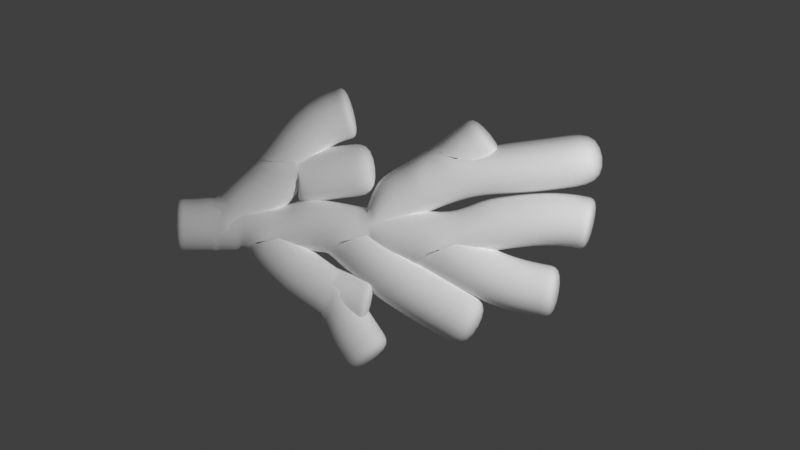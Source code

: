 # Source: Vines.blend  (saved by Blender 4.1.24; exported with 4.5.12 LTS)
import bpy
from mathutils import Matrix  # noqa: F401  (used for matrix-valued properties, if any)

bpy.ops.wm.read_factory_settings(use_empty=True)
scene = bpy.context.scene
scene.name = 'Scene'

# ---- collections
col_collection = bpy.data.collections.new('Collection'); scene.collection.children.link(col_collection)
col_collection_2 = bpy.data.collections.new('Collection 2'); scene.collection.children.link(col_collection_2)

# ---- materials (node trees are filled in below, after node groups)
mat_material = bpy.data.materials.new('Material')
mat_material.alpha_threshold = 0.0
mat_material.use_transparent_shadow = False
mat_material.roughness = 0.5
mat_material.line_color = (0.0, 0.0, 0.0, 1.0)
mat_material_002 = bpy.data.materials.new('Material.002')

# ---- material node trees
mat_material.use_nodes = True; mat_material.node_tree.nodes.clear()
_N = mat_material.node_tree.nodes; _L = mat_material.node_tree.links
n0 = _N.new('ShaderNodeOutputMaterial'); n0.name = 'Material Output'; n0.location = (300, 300)
n1 = _N.new('ShaderNodeBsdfPrincipled'); n1.name = 'Principled BSDF'; n1.location = (10, 300)
n1.inputs[0].default_value = (1.0, 1.0, 1.0, 1.0)
n1.inputs[2].default_value = 1.0
n1.inputs[3].default_value = 1.0
_L.new(n1.outputs[0], n0.inputs[0])
n0.is_active_output = True
mat_material_002.use_nodes = True; mat_material_002.node_tree.nodes.clear()
_N = mat_material_002.node_tree.nodes; _L = mat_material_002.node_tree.links
n0 = _N.new('ShaderNodeBsdfPrincipled'); n0.name = 'Principled BSDF'; n0.location = (10, 300)
n0.inputs[0].default_value = (0.4233, 0.1248, 0.3005, 1.0)
n0.inputs[2].default_value = 0.8228
n1 = _N.new('ShaderNodeOutputMaterial'); n1.name = 'Material Output'; n1.location = (300, 300)
_L.new(n0.outputs[0], n1.inputs[0])
n1.is_active_output = True

# ---- world
world_world = bpy.data.worlds.new('World'); scene.world = world_world
world_world.use_nodes = True; world_world.node_tree.nodes.clear()
_N = world_world.node_tree.nodes; _L = world_world.node_tree.links
n0 = _N.new('ShaderNodeOutputWorld'); n0.name = 'World Output'; n0.location = (300, 300)
n1 = _N.new('ShaderNodeBackground'); n1.name = 'Background'; n1.location = (10, 300)
n1.inputs[0].default_value = (0.05088, 0.05088, 0.05088, 1.0)
_L.new(n1.outputs[0], n0.inputs[0])
n0.is_active_output = True
world_world.color = (0.05088, 0.05088, 0.05088)
world_world.use_sun_shadow = False
world_world.sun_shadow_jitter_overblur = 0.0

# ---- cameras
cam_camera = bpy.data.cameras.new('Camera')
cam_camera.type = 'ORTHO'
cam_camera.clip_end = 100.0
cam_camera.ortho_scale = 7.0

# ---- lights
light_light = bpy.data.lights.new('Light', 'POINT')
light_light.transmission_factor = 0.0
light_light.energy = 1000.0
light_light.shadow_soft_size = 0.1
light_light.shadow_maximum_resolution = 0.006
light_light.use_absolute_resolution = True

# ---- meshes
me_plane = bpy.data.meshes.new('Plane')
me_plane.from_pydata([(1.8, 0.6, 0.0), (0.3, 0.4, 0.0), (-2.0, 0.0, 0.0), (-0.5, 0.0, 0.0), (0.8, 0.8, 0.0), (-1.6, 0.0, 0.0), (-1.1, 0.4, 0.0), (-0.2, 0.5, 0.0), (-1.25, 0.0, 0.0), (-1.05, -0.3, 0.0), (-0.65, -0.6, 0.0), (-0.25, -1.2, 0.0), (0.2, -0.1, 0.0), (0.8, -0.5, 0.0), (1.3, 0.1, 0.0), (1.7, 0.0, 0.0), (1.4, -0.6, 0.0), (-0.2, -0.4, 0.0), (0.7, -0.9, 0.0), (-0.25, -0.7, 0.0), (-0.8, 0.9, 0.0), (-0.4, 1.0, 0.0)], [(1, 4), (0, 1), (1, 3), (5, 2), (8, 5), (5, 6), (6, 7), (3, 8), (8, 9), (9, 10), (10, 11), (3, 12), (12, 13), (12, 14), (14, 15), (13, 16), (3, 17), (17, 18), (10, 19), (6, 20), (20, 21)], [])
_uv = me_plane.uv_layers.new(name='UVMap')
_uv.uv.foreach_set('vector', [])
me_plane.materials.append(mat_material)
me_plane.update()
me_plane_001 = bpy.data.meshes.new('Plane.001')
me_plane_001.from_pydata([(0.1666, -0.006391, 0.1493), (-0.1747, 0.2025, 0.145), (0.1624, -0.01361, 0.1493), (-0.189, 0.1775, 0.1448), (0.08269, 0.04824, 0.1483), (0.06224, 0.1128, 0.148), (-0.06026, 0.2006, 0.1465), (-0.1303, 0.07938, 0.1456), (0.007039, 0.01719, 0.1473), (0.07318, 0.03176, 0.1481)], [], [(6, 1, 3, 7), (0, 4, 9, 2), (4, 5, 8, 9), (5, 6, 7, 8)])
_uv = me_plane_001.uv_layers.new(name='UVMap')
_uv.uv.foreach_set('vector', [0.75, 0.0, 1.0, 0.0, 1.0, 1.0, 0.75, 1.0, 0.0, 0.0, 0.25, 0.0, 0.25, 1.0, 0.0, 1.0, 0.25, 0.0, 0.5, 0.0, 0.5, 1.0, 0.25, 1.0, 0.5, 0.0, 0.75, 0.0, 0.75, 1.0, 0.5, 1.0])
me_plane_001.materials.append(mat_material_002)
me_plane_001.update()
me_plane_002 = bpy.data.meshes.new('Plane.002')
me_plane_002.from_pydata([(-1.769, -0.02198, 0.04868), (-1.303, -0.03077, 0.04868), (-1.769, -0.02198, 0.09017), (-1.303, -0.03077, 0.09017), (-0.6736, -0.6036, 0.04868), (-0.6736, -0.6036, 0.09017), (-0.2621, -1.18, 0.04868), (-0.2621, -1.18, 0.09017), (-0.2685, -0.6954, 0.04868), (-0.2685, -0.6954, 0.09017), (-0.4995, -0.03394, 0.04868), (-0.4995, -0.03394, 0.09017), (-0.1355, -0.4074, 0.04868), (-0.1355, -0.4074, 0.09017), (0.6874, -0.9043, 0.04868), (0.6874, -0.9043, 0.09017), (0.2063, -0.1257, 0.04868), (0.2063, -0.1257, 0.09017), (0.8171, -0.4707, 0.04868), (0.8171, -0.4707, 0.09017), (1.387, -0.6005, 0.04868), (1.387, -0.6005, 0.09017), (1.029, 0.01354, 0.04868), (1.029, 0.01354, 0.09017), (1.491, 0.03569, 0.04868), (1.491, 0.03569, 0.09017), (1.691, -0.002286, 0.04868), (1.691, -0.002286, 0.09017), (-0.4014, 0.0262, 0.04868), (-0.4014, 0.0262, 0.09017), (0.3266, 0.3807, 0.04868), (0.3266, 0.3807, 0.09017), (1.792, 0.5896, 0.04868), (1.792, 0.5896, 0.09017), (0.795, 0.7921, 0.04868), (0.795, 0.7921, 0.09017), (-1.509, 0.03886, 0.04868), (-1.509, 0.03886, 0.09017), (-1.066, 0.3838, 0.04868), (-1.066, 0.3838, 0.09017), (-0.2083, 0.4978, 0.04868), (-0.2083, 0.4978, 0.09017), (-0.7717, 0.8206, 0.04868), (-0.7717, 0.8206, 0.09017), (-0.5786, 0.9346, 0.04868), (-0.5786, 0.9346, 0.09017), (-0.4077, 0.9947, 0.04868), (-0.4077, 0.9947, 0.09017)], [], [(0, 1, 3, 2), (3, 1, 4, 5), (5, 4, 6, 7), (4, 8, 9, 5), (1, 10, 11, 3), (10, 12, 13, 11), (12, 14, 15, 13), (11, 10, 16, 17), (17, 16, 18, 19), (19, 18, 20, 21), (16, 22, 23, 17), (22, 24, 25, 23), (24, 26, 27, 25), (28, 30, 31, 29), (30, 32, 33, 31), (31, 30, 34, 35), (36, 38, 39, 37), (38, 40, 41, 39), (39, 38, 42, 43), (43, 42, 44, 45), (45, 44, 46, 47)])
_uv = me_plane_002.uv_layers.new(name='UVMap')
_uv.uv.foreach_set('vector', [0.0, 0.0, 1.0, 0.0, 1.0, 1.0, 0.0, 1.0, 1.0, 1.0, 1.0, 0.0, 1.0, 0.0, 1.0, 1.0, 1.0, 1.0, 1.0, 0.0, 1.0, 0.0, 1.0, 1.0, 1.0, 0.0, 1.0, 0.0, 1.0, 1.0, 1.0, 1.0, 1.0, 0.0, 1.0, 0.0, 1.0, 1.0, 1.0, 1.0, 1.0, 0.0, 1.0, 0.0, 1.0, 1.0, 1.0, 1.0, 1.0, 0.0, 1.0, 0.0, 1.0, 1.0, 1.0, 1.0, 1.0, 1.0, 1.0, 0.0, 1.0, 0.0, 1.0, 1.0, 1.0, 1.0, 1.0, 0.0, 1.0, 0.0, 1.0, 1.0, 1.0, 1.0, 1.0, 0.0, 1.0, 0.0, 1.0, 1.0, 1.0, 0.0, 1.0, 0.0, 1.0, 1.0, 1.0, 1.0, 1.0, 0.0, 1.0, 0.0, 1.0, 1.0, 1.0, 1.0, 1.0, 0.0, 1.0, 0.0, 1.0, 1.0, 1.0, 1.0, 0.0, 0.0, 0.0, 0.0, 0.0, 0.0, 0.0, 0.0, 0.0, 0.0, 0.0, 0.0, 0.0, 0.0, 0.0, 0.0, 0.0, 0.0, 0.0, 0.0, 0.0, 0.0, 0.0, 0.0, 0.0, 0.0, 0.0, 0.0, 0.0, 0.0, 0.0, 0.0, 0.0, 0.0, 0.0, 0.0, 0.0, 0.0, 0.0, 0.0, 0.0, 0.0, 0.0, 0.0, 0.0, 0.0, 0.0, 0.0, 0.0, 0.0, 0.0, 0.0, 0.0, 0.0, 0.0, 0.0, 0.0, 0.0, 0.0, 0.0, 0.0, 0.0, 0.0, 0.0])
me_plane_002.materials.append(mat_material)
me_plane_002.update()
me_plane_003 = bpy.data.meshes.new('Plane.003')
me_plane_003.from_pydata([(-1.769, -0.02198, 0.04868), (-1.303, -0.03077, 0.04868), (-1.769, -0.02198, 0.09017), (-1.303, -0.03077, 0.09017), (-0.6736, -0.6036, 0.04868), (-0.6736, -0.6036, 0.09017), (-0.2621, -1.18, 0.04868), (-0.2621, -1.18, 0.09017), (-0.2685, -0.6954, 0.04868), (-0.2685, -0.6954, 0.09017), (-0.4995, -0.03394, 0.04868), (-0.4995, -0.03394, 0.09017), (-0.1355, -0.4074, 0.04868), (-0.1355, -0.4074, 0.09017), (0.6874, -0.9043, 0.04868), (0.6874, -0.9043, 0.09017), (0.2063, -0.1257, 0.04868), (0.2063, -0.1257, 0.09017), (0.8171, -0.4707, 0.04868), (0.8171, -0.4707, 0.09017), (1.387, -0.6005, 0.04868), (1.387, -0.6005, 0.09017), (1.029, 0.01354, 0.04868), (1.029, 0.01354, 0.09017), (1.491, 0.03569, 0.04868), (1.491, 0.03569, 0.09017), (1.691, -0.002286, 0.04868), (1.691, -0.002286, 0.09017), (-0.4014, 0.0262, 0.04868), (-0.4014, 0.0262, 0.09017), (0.3266, 0.3807, 0.04868), (0.3266, 0.3807, 0.09017), (1.792, 0.5896, 0.04868), (1.792, 0.5896, 0.09017), (0.795, 0.7921, 0.04868), (0.795, 0.7921, 0.09017), (-1.509, 0.03886, 0.04868), (-1.509, 0.03886, 0.09017), (-1.066, 0.3838, 0.04868), (-1.066, 0.3838, 0.09017), (-0.2083, 0.4978, 0.04868), (-0.2083, 0.4978, 0.09017), (-0.7717, 0.8206, 0.04868), (-0.7717, 0.8206, 0.09017), (-0.5786, 0.9346, 0.04868), (-0.5786, 0.9346, 0.09017), (-0.4077, 0.9947, 0.04868), (-0.4077, 0.9947, 0.09017)], [], [(0, 2, 3, 1), (3, 5, 4, 1), (5, 7, 6, 4), (4, 5, 9, 8), (1, 3, 11, 10), (10, 11, 13, 12), (12, 13, 15, 14), (11, 17, 16, 10), (17, 19, 18, 16), (19, 21, 20, 18), (16, 17, 23, 22), (22, 23, 25, 24), (24, 25, 27, 26), (28, 29, 31, 30), (30, 31, 33, 32), (31, 35, 34, 30), (36, 37, 39, 38), (38, 39, 41, 40), (39, 43, 42, 38), (43, 45, 44, 42), (45, 47, 46, 44)])
_uv = me_plane_003.uv_layers.new(name='UVMap')
_uv.uv.foreach_set('vector', [0.0, 0.0, 0.0, 1.0, 1.0, 1.0, 1.0, 0.0, 1.0, 1.0, 1.0, 1.0, 1.0, 0.0, 1.0, 0.0, 1.0, 1.0, 1.0, 1.0, 1.0, 0.0, 1.0, 0.0, 1.0, 0.0, 1.0, 1.0, 1.0, 1.0, 1.0, 0.0, 1.0, 0.0, 1.0, 1.0, 1.0, 1.0, 1.0, 0.0, 1.0, 0.0, 1.0, 1.0, 1.0, 1.0, 1.0, 0.0, 1.0, 0.0, 1.0, 1.0, 1.0, 1.0, 1.0, 0.0, 1.0, 1.0, 1.0, 1.0, 1.0, 0.0, 1.0, 0.0, 1.0, 1.0, 1.0, 1.0, 1.0, 0.0, 1.0, 0.0, 1.0, 1.0, 1.0, 1.0, 1.0, 0.0, 1.0, 0.0, 1.0, 0.0, 1.0, 1.0, 1.0, 1.0, 1.0, 0.0, 1.0, 0.0, 1.0, 1.0, 1.0, 1.0, 1.0, 0.0, 1.0, 0.0, 1.0, 1.0, 1.0, 1.0, 1.0, 0.0, 0.0, 0.0, 0.0, 0.0, 0.0, 0.0, 0.0, 0.0, 0.0, 0.0, 0.0, 0.0, 0.0, 0.0, 0.0, 0.0, 0.0, 0.0, 0.0, 0.0, 0.0, 0.0, 0.0, 0.0, 0.0, 0.0, 0.0, 0.0, 0.0, 0.0, 0.0, 0.0, 0.0, 0.0, 0.0, 0.0, 0.0, 0.0, 0.0, 0.0, 0.0, 0.0, 0.0, 0.0, 0.0, 0.0, 0.0, 0.0, 0.0, 0.0, 0.0, 0.0, 0.0, 0.0, 0.0, 0.0, 0.0, 0.0, 0.0, 0.0, 0.0, 0.0, 0.0, 0.0])
me_plane_003.materials.append(mat_material)
me_plane_003.update()

# ---- objects
ob_light = bpy.data.objects.new('Light', light_light)
ob_camera = bpy.data.objects.new('Camera', cam_camera)
ob_plane = bpy.data.objects.new('Plane', me_plane)
ob_plane_001 = bpy.data.objects.new('Plane.001', me_plane_001)
ob_plane_002 = bpy.data.objects.new('Plane.002', me_plane_002)
ob_plane_003 = bpy.data.objects.new('Plane.003', me_plane_003)

# ---- transforms, parenting, visibility, modifiers, constraints
ob_light.location = (4.076, 1.005, 5.904)
ob_light.rotation_euler = (0.6503, 0.05522, 1.866)
ob_light.lock_rotations_4d = False
ob_light.empty_display_type = 'ARROWS'
ob_light.color = (0.0, 0.0, 0.0, 0.0)
ob_light.lineart.crease_threshold = 0.0
ob_camera.location = (0.0, 0.0, 6.0)
ob_camera.lock_rotations_4d = False
ob_camera.empty_display_type = 'ARROWS'
ob_camera.color = (0.0, 0.0, 0.0, 0.0)
ob_camera.display_type = 'WIRE'
ob_camera.lineart.crease_threshold = 0.0
ob_plane.location = (0.0, 0.0, 0.0)
_m = ob_plane.modifiers.new('Subdivision.001', 'SUBSURF')
_m = ob_plane.modifiers.new('Skin', 'SKIN')
_m.use_x_symmetry = False
_m = ob_plane.modifiers.new('Subdivision', 'SUBSURF')
_m.levels = 2
_m = ob_plane.modifiers.new('WeightedNormal', 'WEIGHTED_NORMAL')
ob_plane_001.location = (0.0, 0.0, 0.0)
_m = ob_plane_001.modifiers.new('Subdivision', 'SUBSURF')
ob_plane_002.location = (0.0, 0.0, -0.3561)
_m = ob_plane_002.modifiers.new('ParticleSystem', 'PARTICLE_SYSTEM')
ob_plane_003.location = (0.0, 0.0, -0.01544)
_m = ob_plane_003.modifiers.new('ParticleSystem', 'PARTICLE_SYSTEM')

# ---- collection membership
col_collection.objects.link(ob_light)
col_collection.objects.link(ob_camera)
col_collection_2.objects.link(ob_plane)
col_collection_2.objects.link(ob_plane_001)
col_collection_2.objects.link(ob_plane_002)
col_collection_2.objects.link(ob_plane_003)

# ---- scene / render settings (as saved in the file)
scene.camera = ob_camera
scene.frame_start = 1; scene.frame_end = 250; scene.frame_set(1)
scene.render.engine = 'BLENDER_WORKBENCH'
scene.render.film_transparent = True
scene.render.use_high_quality_normals = True
scene.cycles.sampling_pattern = 'TABULATED_SOBOL'
scene.cycles.blur_glossy = 0.0
scene.cycles.sample_clamp_indirect = 0.0
scene.eevee.ray_tracing_options.trace_max_roughness = 0.0
scene.view_settings.look = 'High Contrast'
scene.view_settings.view_transform = 'Standard'
bpy.context.view_layer.update()
